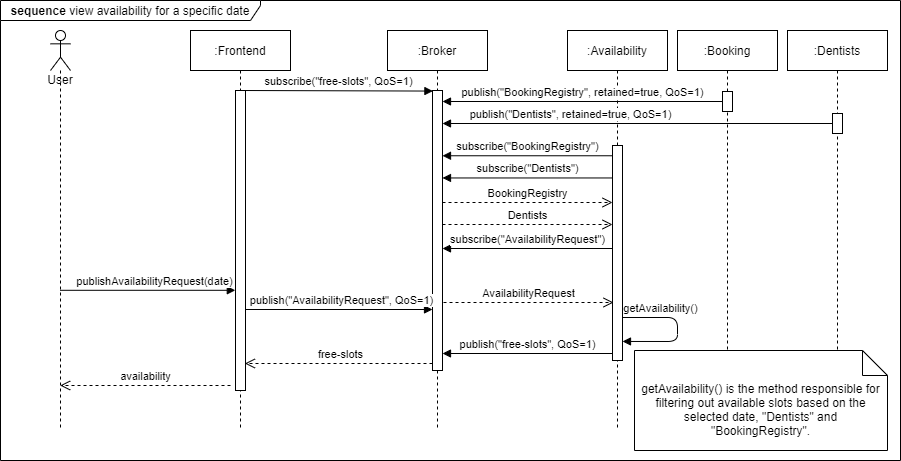

The diagram above was exported from draw.io. Its source (the exported page's mxGraphModel, read from the mxfile embedded in the PNG):
<mxGraphModel dx="1812" dy="610" grid="1" gridSize="10" guides="1" tooltips="1" connect="1" arrows="1" fold="1" page="1" pageScale="1" pageWidth="827" pageHeight="1169" math="0" shadow="0">
  <root>
    <mxCell id="y65byRkfZiNI_rkRZvrb-0" />
    <mxCell id="y65byRkfZiNI_rkRZvrb-1" parent="y65byRkfZiNI_rkRZvrb-0" />
    <mxCell id="mP5DLY1mqye-GG_8hD6S-28" value="&lt;b&gt;sequence &lt;/b&gt;view availability for a specific date" style="shape=umlFrame;whiteSpace=wrap;html=1;width=260;height=20;" parent="y65byRkfZiNI_rkRZvrb-1" vertex="1">
      <mxGeometry x="-100" width="900" height="460" as="geometry" />
    </mxCell>
    <mxCell id="y65byRkfZiNI_rkRZvrb-2" value=":Frontend" style="shape=umlLifeline;perimeter=lifelinePerimeter;whiteSpace=wrap;html=1;container=1;collapsible=0;recursiveResize=0;outlineConnect=0;" parent="y65byRkfZiNI_rkRZvrb-1" vertex="1">
      <mxGeometry x="90" y="30" width="100" height="400" as="geometry" />
    </mxCell>
    <mxCell id="WTabzER7SC95z-fqk0gr-2" value="" style="html=1;points=[];perimeter=orthogonalPerimeter;" parent="y65byRkfZiNI_rkRZvrb-2" vertex="1">
      <mxGeometry x="45" y="60" width="10" height="300" as="geometry" />
    </mxCell>
    <mxCell id="y65byRkfZiNI_rkRZvrb-4" value=":Broker" style="shape=umlLifeline;perimeter=lifelinePerimeter;whiteSpace=wrap;html=1;container=1;collapsible=0;recursiveResize=0;outlineConnect=0;" parent="y65byRkfZiNI_rkRZvrb-1" vertex="1">
      <mxGeometry x="287" y="30" width="100" height="400" as="geometry" />
    </mxCell>
    <mxCell id="mP5DLY1mqye-GG_8hD6S-0" value="" style="html=1;points=[];perimeter=orthogonalPerimeter;" parent="y65byRkfZiNI_rkRZvrb-4" vertex="1">
      <mxGeometry x="45" y="60" width="10" height="280" as="geometry" />
    </mxCell>
    <mxCell id="y65byRkfZiNI_rkRZvrb-20" value="User" style="shape=umlLifeline;participant=umlActor;perimeter=lifelinePerimeter;whiteSpace=wrap;html=1;container=1;collapsible=0;recursiveResize=0;verticalAlign=top;spacingTop=36;outlineConnect=0;fillColor=#ffffff;" parent="y65byRkfZiNI_rkRZvrb-1" vertex="1">
      <mxGeometry x="-50" y="30" width="20" height="400" as="geometry" />
    </mxCell>
    <mxCell id="WTabzER7SC95z-fqk0gr-0" value=":Availability" style="shape=umlLifeline;perimeter=lifelinePerimeter;whiteSpace=wrap;html=1;container=1;collapsible=0;recursiveResize=0;outlineConnect=0;" parent="y65byRkfZiNI_rkRZvrb-1" vertex="1">
      <mxGeometry x="467" y="30" width="100" height="400" as="geometry" />
    </mxCell>
    <mxCell id="mP5DLY1mqye-GG_8hD6S-14" value="" style="html=1;points=[];perimeter=orthogonalPerimeter;" parent="WTabzER7SC95z-fqk0gr-0" vertex="1">
      <mxGeometry x="45" y="115" width="10" height="215" as="geometry" />
    </mxCell>
    <mxCell id="WTabzER7SC95z-fqk0gr-3" value="publishAvailabilityRequest(date)" style="html=1;verticalAlign=bottom;endArrow=block;entryX=-0.02;entryY=0.666;entryDx=0;entryDy=0;entryPerimeter=0;" parent="y65byRkfZiNI_rkRZvrb-1" source="y65byRkfZiNI_rkRZvrb-20" target="WTabzER7SC95z-fqk0gr-2" edge="1">
      <mxGeometry x="0.0743" relative="1" as="geometry">
        <mxPoint x="30" y="272" as="sourcePoint" />
        <mxPoint as="offset" />
        <mxPoint x="130" y="290" as="targetPoint" />
      </mxGeometry>
    </mxCell>
    <mxCell id="WTabzER7SC95z-fqk0gr-4" value="availability" style="html=1;verticalAlign=bottom;endArrow=open;dashed=1;endSize=8;" parent="y65byRkfZiNI_rkRZvrb-1" target="y65byRkfZiNI_rkRZvrb-20" edge="1">
      <mxGeometry relative="1" as="geometry">
        <mxPoint x="49.5" y="384.6500000000001" as="targetPoint" />
        <mxPoint x="130" y="385" as="sourcePoint" />
      </mxGeometry>
    </mxCell>
    <mxCell id="mP5DLY1mqye-GG_8hD6S-1" value="publish(&quot;AvailabilityRequest&quot;, QoS=1)" style="html=1;verticalAlign=bottom;endArrow=block;exitX=0.98;exitY=0.73;exitDx=0;exitDy=0;exitPerimeter=0;" parent="y65byRkfZiNI_rkRZvrb-1" source="WTabzER7SC95z-fqk0gr-2" target="mP5DLY1mqye-GG_8hD6S-0" edge="1">
      <mxGeometry x="0.0213" relative="1" as="geometry">
        <mxPoint x="160" y="309" as="sourcePoint" />
        <mxPoint x="309" y="291" as="targetPoint" />
        <mxPoint as="offset" />
      </mxGeometry>
    </mxCell>
    <mxCell id="mP5DLY1mqye-GG_8hD6S-2" value="free-slots" style="html=1;verticalAlign=bottom;endArrow=open;dashed=1;endSize=8;entryX=0.94;entryY=0.91;entryDx=0;entryDy=0;entryPerimeter=0;" parent="y65byRkfZiNI_rkRZvrb-1" source="mP5DLY1mqye-GG_8hD6S-0" target="WTabzER7SC95z-fqk0gr-2" edge="1">
      <mxGeometry x="-0.0133" relative="1" as="geometry">
        <mxPoint x="160" y="363" as="targetPoint" />
        <mxPoint x="309" y="366" as="sourcePoint" />
        <mxPoint as="offset" />
      </mxGeometry>
    </mxCell>
    <mxCell id="mP5DLY1mqye-GG_8hD6S-15" value="subscribe(&quot;AvailabilityRequest&quot;)" style="html=1;verticalAlign=bottom;endArrow=block;" parent="y65byRkfZiNI_rkRZvrb-1" edge="1">
      <mxGeometry relative="1" as="geometry">
        <mxPoint x="512" y="248" as="sourcePoint" />
        <mxPoint x="342" y="248" as="targetPoint" />
      </mxGeometry>
    </mxCell>
    <mxCell id="mP5DLY1mqye-GG_8hD6S-17" value=":Booking" style="shape=umlLifeline;perimeter=lifelinePerimeter;whiteSpace=wrap;html=1;container=1;collapsible=0;recursiveResize=0;outlineConnect=0;" parent="y65byRkfZiNI_rkRZvrb-1" vertex="1">
      <mxGeometry x="577" y="30" width="100" height="400" as="geometry" />
    </mxCell>
    <mxCell id="mP5DLY1mqye-GG_8hD6S-18" value="" style="html=1;points=[];perimeter=orthogonalPerimeter;" parent="mP5DLY1mqye-GG_8hD6S-17" vertex="1">
      <mxGeometry x="45" y="61" width="10" height="20" as="geometry" />
    </mxCell>
    <mxCell id="mP5DLY1mqye-GG_8hD6S-19" value=":Dentists" style="shape=umlLifeline;perimeter=lifelinePerimeter;whiteSpace=wrap;html=1;container=1;collapsible=0;recursiveResize=0;outlineConnect=0;" parent="y65byRkfZiNI_rkRZvrb-1" vertex="1">
      <mxGeometry x="687" y="30" width="100" height="400" as="geometry" />
    </mxCell>
    <mxCell id="mP5DLY1mqye-GG_8hD6S-20" value="" style="html=1;points=[];perimeter=orthogonalPerimeter;" parent="mP5DLY1mqye-GG_8hD6S-19" vertex="1">
      <mxGeometry x="45" y="83" width="10" height="20" as="geometry" />
    </mxCell>
    <mxCell id="mP5DLY1mqye-GG_8hD6S-21" value="publish(&quot;BookingRegistry&quot;, retained=true, QoS=1)" style="html=1;verticalAlign=bottom;endArrow=block;" parent="y65byRkfZiNI_rkRZvrb-1" source="mP5DLY1mqye-GG_8hD6S-18" target="mP5DLY1mqye-GG_8hD6S-0" edge="1">
      <mxGeometry relative="1" as="geometry">
        <mxPoint x="587" y="100" as="sourcePoint" />
        <mxPoint x="397" y="98" as="targetPoint" />
      </mxGeometry>
    </mxCell>
    <mxCell id="mP5DLY1mqye-GG_8hD6S-22" value="publish(&quot;Dentists&quot;, retained=true, QoS=1)" style="html=1;verticalAlign=bottom;endArrow=block;" parent="y65byRkfZiNI_rkRZvrb-1" source="mP5DLY1mqye-GG_8hD6S-20" edge="1">
      <mxGeometry x="0.3436" relative="1" as="geometry">
        <mxPoint x="807" y="170" as="sourcePoint" />
        <mxPoint x="342" y="123" as="targetPoint" />
        <mxPoint as="offset" />
      </mxGeometry>
    </mxCell>
    <mxCell id="mP5DLY1mqye-GG_8hD6S-23" value="subscribe(&quot;BookingRegistry&quot;)" style="html=1;verticalAlign=bottom;endArrow=block;" parent="y65byRkfZiNI_rkRZvrb-1" source="mP5DLY1mqye-GG_8hD6S-14" edge="1">
      <mxGeometry width="80" relative="1" as="geometry">
        <mxPoint x="463" y="140" as="sourcePoint" />
        <mxPoint x="342" y="155.26" as="targetPoint" />
      </mxGeometry>
    </mxCell>
    <mxCell id="mP5DLY1mqye-GG_8hD6S-24" value="subscribe(&quot;Dentists&quot;)" style="html=1;verticalAlign=bottom;endArrow=block;exitX=-0.029;exitY=0.197;exitDx=0;exitDy=0;exitPerimeter=0;" parent="y65byRkfZiNI_rkRZvrb-1" edge="1">
      <mxGeometry width="80" relative="1" as="geometry">
        <mxPoint x="511.7099999999998" y="177.4599999999998" as="sourcePoint" />
        <mxPoint x="342" y="177.45999999999958" as="targetPoint" />
      </mxGeometry>
    </mxCell>
    <mxCell id="mP5DLY1mqye-GG_8hD6S-25" value="BookingRegistry" style="html=1;verticalAlign=bottom;endArrow=open;dashed=1;endSize=8;" parent="y65byRkfZiNI_rkRZvrb-1" edge="1">
      <mxGeometry relative="1" as="geometry">
        <mxPoint x="512" y="202" as="targetPoint" />
        <mxPoint x="342" y="202" as="sourcePoint" />
      </mxGeometry>
    </mxCell>
    <mxCell id="mP5DLY1mqye-GG_8hD6S-26" value="Dentists" style="html=1;verticalAlign=bottom;endArrow=open;dashed=1;endSize=8;" parent="y65byRkfZiNI_rkRZvrb-1" edge="1">
      <mxGeometry relative="1" as="geometry">
        <mxPoint x="512" y="224" as="targetPoint" />
        <mxPoint x="342" y="224" as="sourcePoint" />
      </mxGeometry>
    </mxCell>
    <mxCell id="mP5DLY1mqye-GG_8hD6S-27" value="getAvailability()" style="html=1;verticalAlign=bottom;endArrow=block;entryX=1;entryY=0.722;entryDx=0;entryDy=0;entryPerimeter=0;" parent="y65byRkfZiNI_rkRZvrb-1" edge="1">
      <mxGeometry x="-0.4328" width="80" relative="1" as="geometry">
        <mxPoint x="522" y="317.0000000000002" as="sourcePoint" />
        <mxPoint x="522" y="340.96000000000004" as="targetPoint" />
        <Array as="points">
          <mxPoint x="577" y="317" />
          <mxPoint x="577" y="341" />
        </Array>
        <mxPoint as="offset" />
      </mxGeometry>
    </mxCell>
    <mxCell id="GOt0F6MjwrGOOHXpKX8D-0" value="getAvailability() is the method responsible for filtering out available slots based on the selected date, &quot;Dentists&quot; and &quot;BookingRegistry&quot;." style="shape=note2;boundedLbl=1;whiteSpace=wrap;html=1;size=25;verticalAlign=top;align=center;" parent="y65byRkfZiNI_rkRZvrb-1" vertex="1">
      <mxGeometry x="534" y="350" width="253" height="100" as="geometry" />
    </mxCell>
    <mxCell id="VJbSb9ZlvrZ2dQJgcaL7-1" value="AvailabilityRequest" style="html=1;verticalAlign=bottom;endArrow=open;dashed=1;endSize=8;" parent="y65byRkfZiNI_rkRZvrb-1" edge="1">
      <mxGeometry relative="1" as="geometry">
        <mxPoint x="513" y="302" as="targetPoint" />
        <mxPoint x="343" y="302" as="sourcePoint" />
      </mxGeometry>
    </mxCell>
    <mxCell id="MqjAIOyTqJQddX83-UtB-0" value="publish(&quot;free-slots&quot;, QoS=1)" style="html=1;verticalAlign=bottom;endArrow=block;" parent="y65byRkfZiNI_rkRZvrb-1" edge="1">
      <mxGeometry relative="1" as="geometry">
        <mxPoint x="512" y="353" as="sourcePoint" />
        <mxPoint x="342" y="353" as="targetPoint" />
      </mxGeometry>
    </mxCell>
    <mxCell id="miB8iwz2mThAKK2_O0Fn-0" value="subscribe(&quot;free-slots&quot;, QoS=1)" style="html=1;verticalAlign=bottom;endArrow=block;exitX=0.9;exitY=0.186;exitDx=0;exitDy=0;exitPerimeter=0;entryX=0.04;entryY=0.002;entryDx=0;entryDy=0;entryPerimeter=0;" edge="1" parent="y65byRkfZiNI_rkRZvrb-1" target="mP5DLY1mqye-GG_8hD6S-0">
      <mxGeometry x="0.0213" relative="1" as="geometry">
        <mxPoint x="140.00000000000023" y="89.99799999999999" as="sourcePoint" />
        <mxPoint x="328" y="89.99799999999999" as="targetPoint" />
        <mxPoint as="offset" />
      </mxGeometry>
    </mxCell>
  </root>
</mxGraphModel>